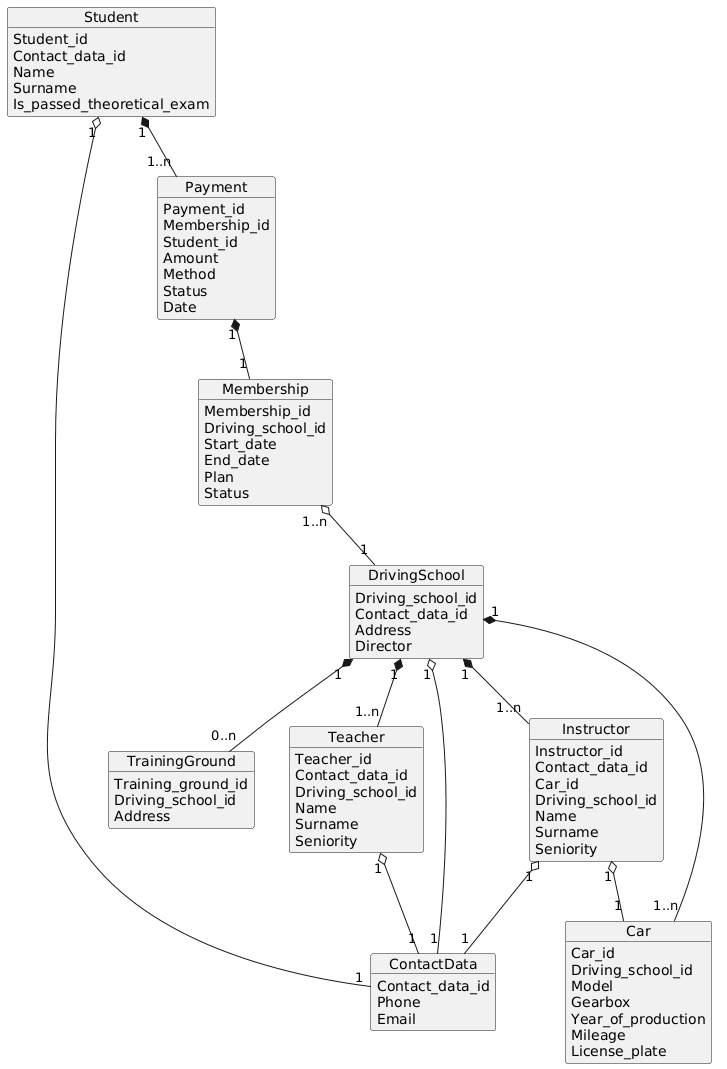

The diagram above was rendered by PlantUML. Its source (embedded in the PNG):
@startuml
object "DrivingSchool" {
 Driving_school_id
 Contact_data_id
 Address
 Director
}
object "Car" {
 Car_id
 Driving_school_id
 Model
 Gearbox
 Year_of_production
 Mileage
 License_plate
}
object "TrainingGround" {
 Training_ground_id
 Driving_school_id
 Address
}
object "Teacher" {
 Teacher_id
 Contact_data_id
 Driving_school_id
 Name
 Surname
 Seniority
}
object "Instructor" {
 Instructor_id
 Contact_data_id
 Car_id
 Driving_school_id
 Name
 Surname
 Seniority
}
object "ContactData" {
 Contact_data_id
 Phone
 Email
}
object "Student" {
 Student_id
 Contact_data_id
 Name
 Surname
 Is_passed_theoretical_exam
}
object "Payment" {
 Payment_id
 Membership_id
 Student_id
 Amount
 Method
 Status
 Date
}
object "Membership" {
 Membership_id
 Driving_school_id
 Start_date
 End_date
 Plan
 Status
}

"DrivingSchool" "1" *-- "1..n" "Instructor"
"DrivingSchool" "1" *-- "1..n" "Car"
"DrivingSchool" "1" *-- "0..n" "TrainingGround"
"DrivingSchool" "1" *-- "1..n" "Teacher"
"Instructor" "1" o-- "1" "Car"
"Teacher" "1" o--  "1" "ContactData"
"Instructor" "1" o-- "1" "ContactData"
"Student" "1" o-- "1" "ContactData"
"DrivingSchool" "1" o-- "1" "ContactData"
"Student" "1" *-- "1..n" "Payment"
"Payment" "1" *-- "1" "Membership"
"Membership" "1..n" o-- "1" "DrivingSchool"
@enduml